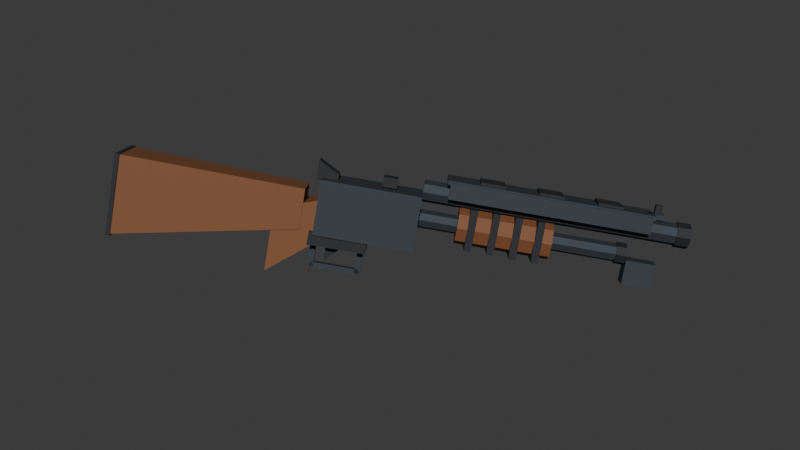 # Source: pre_m42_visible_2026-07-18.blend  (saved by Blender 5.2.44; exported with 4.5.12 LTS)
import bpy
from mathutils import Matrix  # noqa: F401  (used for matrix-valued properties, if any)

bpy.ops.wm.read_factory_settings(use_empty=True)
scene = bpy.context.scene
scene.name = 'Scene'

# ---- collections
col_collection = bpy.data.collections.new('Collection'); scene.collection.children.link(col_collection)
col_shotgun_build = bpy.data.collections.new('SHOTGUN_BUILD'); scene.collection.children.link(col_shotgun_build)

# ---- materials (node trees are filled in below, after node groups)
mat_shotgun_walnut = bpy.data.materials.new('Shotgun_Walnut')
mat_shotgun_walnut.diffuse_color = (0.2, 0.075, 0.025, 1.0)
mat_shotgun_blued_steel = bpy.data.materials.new('Shotgun_Blued_Steel')
mat_shotgun_blued_steel.diffuse_color = (0.055, 0.07, 0.085, 1.0)
mat_shotgun_accent = bpy.data.materials.new('Shotgun_Accent')
mat_shotgun_accent.diffuse_color = (0.012, 0.014, 0.018, 1.0)

# ---- material node trees
mat_shotgun_walnut.use_nodes = True; mat_shotgun_walnut.node_tree.nodes.clear()
_N = mat_shotgun_walnut.node_tree.nodes; _L = mat_shotgun_walnut.node_tree.links
n0 = _N.new('ShaderNodeBsdfPrincipled'); n0.name = 'Principled BSDF'; n0.location = (-200, 100)
n0.inputs[0].default_value = (0.2, 0.075, 0.025, 1.0)
n0.inputs[2].default_value = 0.72
n0.inputs[10].default_value = 0.005
n1 = _N.new('ShaderNodeOutputMaterial'); n1.name = 'Material Output'; n1.location = (200, 100)
_L.new(n0.outputs[0], n1.inputs[0])
n1.is_active_output = True
mat_shotgun_blued_steel.use_nodes = True; mat_shotgun_blued_steel.node_tree.nodes.clear()
_N = mat_shotgun_blued_steel.node_tree.nodes; _L = mat_shotgun_blued_steel.node_tree.links
n0 = _N.new('ShaderNodeBsdfPrincipled'); n0.name = 'Principled BSDF'; n0.location = (-200, 100)
n0.inputs[0].default_value = (0.055, 0.07, 0.085, 1.0)
n0.inputs[1].default_value = 0.68
n0.inputs[2].default_value = 0.72
n0.inputs[10].default_value = 0.005
n1 = _N.new('ShaderNodeOutputMaterial'); n1.name = 'Material Output'; n1.location = (200, 100)
_L.new(n0.outputs[0], n1.inputs[0])
n1.is_active_output = True
mat_shotgun_accent.use_nodes = True; mat_shotgun_accent.node_tree.nodes.clear()
_N = mat_shotgun_accent.node_tree.nodes; _L = mat_shotgun_accent.node_tree.links
n0 = _N.new('ShaderNodeBsdfPrincipled'); n0.name = 'Principled BSDF'; n0.location = (-200, 100)
n0.inputs[0].default_value = (0.012, 0.014, 0.018, 1.0)
n0.inputs[2].default_value = 0.72
n0.inputs[10].default_value = 0.005
n1 = _N.new('ShaderNodeOutputMaterial'); n1.name = 'Material Output'; n1.location = (200, 100)
_L.new(n0.outputs[0], n1.inputs[0])
n1.is_active_output = True

# ---- world
world_world = bpy.data.worlds.new('World'); scene.world = world_world
world_world.use_nodes = True; world_world.node_tree.nodes.clear()
_N = world_world.node_tree.nodes; _L = world_world.node_tree.links
n0 = _N.new('ShaderNodeOutputWorld'); n0.name = 'World Output'; n0.location = (200, 100)
n1 = _N.new('ShaderNodeBackground'); n1.name = 'Background'; n1.location = (-200, 100)
n1.inputs[0].default_value = (0.05088, 0.05088, 0.05088, 1.0)
_L.new(n1.outputs[0], n0.inputs[0])
n0.is_active_output = True
world_world.color = (0.05088, 0.05088, 0.05088)
world_world.sun_shadow_jitter_overblur = 0.0

# ---- meshes
me_cube_043 = bpy.data.meshes.new('Cube.043')
me_cube_043.from_pydata([(0.02, -0.0425, 0.01), (0.02, -0.0425, 0.11), (0.02, 0.0425, 0.01), (0.02, 0.0425, 0.11), (0.2, -0.0425, 0.01), (0.2, -0.0425, 0.11), (0.2, 0.0425, 0.01), (0.2, 0.0425, 0.11), (0.0125, -0.038, -0.0095), (0.0125, -0.038, 0.0155), (0.0125, 0.038, -0.0095), (0.0125, 0.038, 0.0155), (0.1175, -0.038, -0.0095), (0.1175, -0.038, 0.0155), (0.1175, 0.038, -0.0095), (0.1175, 0.038, 0.0155), (0.2, 0.02, 0.116), (0.68, 0.02, 0.116), (0.2, 0.01414, 0.1019), (0.68, 0.01414, 0.1019), (0.2, 0.0, 0.096), (0.68, 0.0, 0.096), (0.2, -0.01414, 0.1019), (0.68, -0.01414, 0.1019), (0.2, -0.02, 0.116), (0.68, -0.02, 0.116), (0.2, -0.01414, 0.1301), (0.68, -0.01414, 0.1301), (0.2, 0.0, 0.136), (0.68, 0.0, 0.136), (0.2, 0.01414, 0.1301), (0.68, 0.01414, 0.1301), (0.656, 0.023, 0.116), (0.68, 0.023, 0.116), (0.656, 0.01626, 0.09974), (0.68, 0.01626, 0.09974), (0.656, 0.0, 0.093), (0.68, 0.0, 0.093), (0.656, -0.01626, 0.09974), (0.68, -0.01626, 0.09974), (0.656, -0.023, 0.116), (0.68, -0.023, 0.116), (0.656, -0.01626, 0.1323), (0.68, -0.01626, 0.1323), (0.656, 0.0, 0.139), (0.68, 0.0, 0.139), (0.656, 0.01626, 0.1323), (0.68, 0.01626, 0.1323), (0.2, 0.017, 0.065), (0.57, 0.017, 0.065), (0.2, 0.01202, 0.05298), (0.57, 0.01202, 0.05298), (0.2, 0.0, 0.048), (0.57, 0.0, 0.048), (0.2, -0.01202, 0.05298), (0.57, -0.01202, 0.05298), (0.2, -0.017, 0.065), (0.57, -0.017, 0.065), (0.2, -0.01202, 0.07702), (0.57, -0.01202, 0.07702), (0.2, 0.0, 0.082), (0.57, 0.0, 0.082), (0.2, 0.01202, 0.07702), (0.57, 0.01202, 0.07702), (0.558, 0.02, 0.065), (0.576, 0.02, 0.065), (0.558, 0.01414, 0.05086), (0.576, 0.01414, 0.05086), (0.558, 0.0, 0.045), (0.576, 0.0, 0.045), (0.558, -0.01414, 0.05086), (0.576, -0.01414, 0.05086), (0.558, -0.02, 0.065), (0.576, -0.02, 0.065), (0.558, -0.01414, 0.07914), (0.576, -0.01414, 0.07914), (0.558, 0.0, 0.085), (0.576, 0.0, 0.085), (0.558, 0.01414, 0.07914), (0.576, 0.01414, 0.07914), (-0.34, -0.052, -0.05), (-0.34, 0.052, -0.05), (-0.34, 0.052, 0.095), (-0.34, -0.052, 0.095), (-0.005, -0.036, 0.015), (-0.005, 0.036, 0.015), (-0.005, 0.036, 0.088), (-0.005, -0.036, 0.088), (-0.055, -0.036, -0.07), (-0.055, 0.036, -0.07), (-0.055, 0.036, 0.045), (-0.055, -0.036, 0.045), (0.045, -0.033, 0.01), (0.045, 0.033, 0.01), (0.045, 0.033, 0.08), (0.045, -0.033, 0.08), (-0.34, -0.054, -0.052), (-0.34, -0.054, 0.096), (-0.34, 0.054, -0.052), (-0.34, 0.054, 0.096), (-0.332, -0.054, -0.052), (-0.332, -0.054, 0.096), (-0.332, 0.054, -0.052), (-0.332, 0.054, 0.096), (0.27, 0.034, 0.065), (0.44, 0.034, 0.065), (0.27, 0.02404, 0.04096), (0.44, 0.02404, 0.04096), (0.27, 0.0, 0.031), (0.44, 0.0, 0.031), (0.27, -0.02404, 0.04096), (0.44, -0.02404, 0.04096), (0.27, -0.034, 0.065), (0.44, -0.034, 0.065), (0.27, -0.02404, 0.08904), (0.44, -0.02404, 0.08904), (0.27, 0.0, 0.099), (0.44, 0.0, 0.099), (0.27, 0.02404, 0.08904), (0.44, 0.02404, 0.08904), (0.2885, -0.0375, 0.0275), (0.2885, -0.0375, 0.1025), (0.2885, 0.0375, 0.0275), (0.2885, 0.0375, 0.1025), (0.3015, -0.0375, 0.0275), (0.3015, -0.0375, 0.1025), (0.3015, 0.0375, 0.0275), (0.3015, 0.0375, 0.1025), (0.3285, -0.0375, 0.0275), (0.3285, -0.0375, 0.1025), (0.3285, 0.0375, 0.0275), (0.3285, 0.0375, 0.1025), (0.3415, -0.0375, 0.0275), (0.3415, -0.0375, 0.1025), (0.3415, 0.0375, 0.0275), (0.3415, 0.0375, 0.1025), (0.3685, -0.0375, 0.0275), (0.3685, -0.0375, 0.1025), (0.3685, 0.0375, 0.0275), (0.3685, 0.0375, 0.1025), (0.3815, -0.0375, 0.0275), (0.3815, -0.0375, 0.1025), (0.3815, 0.0375, 0.0275), (0.3815, 0.0375, 0.1025), (0.4085, -0.0375, 0.0275), (0.4085, -0.0375, 0.1025), (0.4085, 0.0375, 0.0275), (0.4085, 0.0375, 0.1025), (0.4215, -0.0375, 0.0275), (0.4215, -0.0375, 0.1025), (0.4215, 0.0375, 0.0275), (0.4215, 0.0375, 0.1025), (0.24, -0.035, 0.139), (0.24, -0.035, 0.147), (0.24, 0.035, 0.139), (0.24, 0.035, 0.147), (0.61, -0.035, 0.139), (0.61, -0.035, 0.147), (0.61, 0.035, 0.139), (0.61, 0.035, 0.147), (0.245, -0.0385, 0.114), (0.245, -0.0385, 0.144), (0.245, -0.0315, 0.114), (0.245, -0.0315, 0.144), (0.605, -0.0385, 0.114), (0.605, -0.0385, 0.144), (0.605, -0.0315, 0.114), (0.605, -0.0315, 0.144), (0.245, 0.0315, 0.114), (0.245, 0.0315, 0.144), (0.245, 0.0385, 0.114), (0.245, 0.0385, 0.144), (0.605, 0.0315, 0.114), (0.605, 0.0315, 0.144), (0.605, 0.0385, 0.114), (0.605, 0.0385, 0.144), (0.2975, -0.026, 0.146), (0.2975, -0.026, 0.152), (0.2975, 0.026, 0.146), (0.2975, 0.026, 0.152), (0.3425, -0.026, 0.146), (0.3425, -0.026, 0.152), (0.3425, 0.026, 0.146), (0.3425, 0.026, 0.152), (0.4025, -0.026, 0.146), (0.4025, -0.026, 0.152), (0.4025, 0.026, 0.146), (0.4025, 0.026, 0.152), (0.4475, -0.026, 0.146), (0.4475, -0.026, 0.152), (0.4475, 0.026, 0.146), (0.4475, 0.026, 0.152), (0.5075, -0.026, 0.146), (0.5075, -0.026, 0.152), (0.5075, 0.026, 0.146), (0.5075, 0.026, 0.152), (0.5525, -0.026, 0.146), (0.5525, -0.026, 0.152), (0.5525, 0.026, 0.146), (0.5525, 0.026, 0.152), (0.01, -0.016, 0.105), (0.01, 0.016, 0.105), (0.01, 0.016, 0.14), (0.01, -0.016, 0.14), (0.048, -0.014, 0.1), (0.048, 0.014, 0.1), (0.048, 0.014, 0.12), (0.048, -0.014, 0.12), (0.045, -0.01, -0.04), (0.045, 0.01, -0.04), (0.045, 0.01, 0.005), (0.045, -0.01, 0.005), (0.075, -0.01, -0.01), (0.075, 0.01, -0.01), (0.075, 0.01, 0.015), (0.075, -0.01, 0.015), (0.02, -0.006, -0.057), (0.02, -0.006, -0.047), (0.02, 0.006, -0.057), (0.02, 0.006, -0.047), (0.11, -0.006, -0.057), (0.11, -0.006, -0.047), (0.11, 0.006, -0.057), (0.11, 0.006, -0.047), (0.017, -0.006, -0.055), (0.017, -0.006, -0.005), (0.017, 0.006, -0.055), (0.017, 0.006, -0.005), (0.027, -0.006, -0.055), (0.027, -0.006, -0.005), (0.027, 0.006, -0.055), (0.027, 0.006, -0.005), (0.103, -0.006, -0.055), (0.103, -0.006, -0.005), (0.103, 0.006, -0.055), (0.103, 0.006, -0.005), (0.113, -0.006, -0.055), (0.113, -0.006, -0.005), (0.113, 0.006, -0.055), (0.113, 0.006, -0.005), (0.127, -0.013, 0.112), (0.127, -0.013, 0.13), (0.127, 0.013, 0.112), (0.127, 0.013, 0.13), (0.153, -0.013, 0.112), (0.153, -0.013, 0.13), (0.153, 0.013, 0.112), (0.153, 0.013, 0.13), (0.6, -0.011, 0.139), (0.6, -0.011, 0.147), (0.6, 0.011, 0.139), (0.6, 0.011, 0.147), (0.63, -0.011, 0.139), (0.63, -0.011, 0.147), (0.63, 0.011, 0.139), (0.63, 0.011, 0.147), (0.612, -0.006, 0.145), (0.612, -0.006, 0.163), (0.612, 0.006, 0.145), (0.612, 0.006, 0.163), (0.624, -0.006, 0.145), (0.624, -0.006, 0.163), (0.624, 0.006, 0.145), (0.624, 0.006, 0.163), (0.5775, -0.017, 0.0125), (0.5775, -0.017, 0.0575), (0.5775, 0.017, 0.0125), (0.5775, 0.017, 0.0575), (0.6325, -0.017, 0.0125), (0.6325, -0.017, 0.0575), (0.6325, 0.017, 0.0125), (0.6325, 0.017, 0.0575)], [], [(0, 1, 3, 2), (2, 3, 7, 6), (6, 7, 5, 4), (4, 5, 1, 0), (2, 6, 4, 0), (7, 3, 1, 5), (8, 9, 11, 10), (10, 11, 15, 14), (14, 15, 13, 12), (12, 13, 9, 8), (10, 14, 12, 8), (15, 11, 9, 13), (16, 17, 19, 18), (18, 19, 21, 20), (20, 21, 23, 22), (22, 23, 25, 24), (24, 25, 27, 26), (26, 27, 29, 28), (19, 17, 31, 29, 27, 25, 23, 21), (28, 29, 31, 30), (30, 31, 17, 16), (16, 18, 20, 22, 24, 26, 28, 30), (32, 33, 35, 34), (34, 35, 37, 36), (36, 37, 39, 38), (38, 39, 41, 40), (40, 41, 43, 42), (42, 43, 45, 44), (35, 33, 47, 45, 43, 41, 39, 37), (44, 45, 47, 46), (46, 47, 33, 32), (32, 34, 36, 38, 40, 42, 44, 46), (48, 49, 51, 50), (50, 51, 53, 52), (52, 53, 55, 54), (54, 55, 57, 56), (56, 57, 59, 58), (58, 59, 61, 60), (51, 49, 63, 61, 59, 57, 55, 53), (60, 61, 63, 62), (62, 63, 49, 48), (48, 50, 52, 54, 56, 58, 60, 62), (64, 65, 67, 66), (66, 67, 69, 68), (68, 69, 71, 70), (70, 71, 73, 72), (72, 73, 75, 74), (74, 75, 77, 76), (67, 65, 79, 77, 75, 73, 71, 69), (76, 77, 79, 78), (78, 79, 65, 64), (64, 66, 68, 70, 72, 74, 76, 78), (80, 81, 82), (80, 82, 83), (84, 86, 85), (84, 87, 86), (80, 84, 85), (80, 85, 81), (83, 82, 86), (83, 86, 87), (80, 83, 87), (80, 87, 84), (81, 85, 86), (81, 86, 82), (88, 89, 90), (88, 90, 91), (92, 94, 93), (92, 95, 94), (88, 92, 93), (88, 93, 89), (91, 90, 94), (91, 94, 95), (88, 91, 95), (88, 95, 92), (89, 93, 94), (89, 94, 90), (96, 97, 99, 98), (98, 99, 103, 102), (102, 103, 101, 100), (100, 101, 97, 96), (98, 102, 100, 96), (103, 99, 97, 101), (104, 105, 107, 106), (106, 107, 109, 108), (108, 109, 111, 110), (110, 111, 113, 112), (112, 113, 115, 114), (114, 115, 117, 116), (107, 105, 119, 117, 115, 113, 111, 109), (116, 117, 119, 118), (118, 119, 105, 104), (104, 106, 108, 110, 112, 114, 116, 118), (120, 121, 123, 122), (122, 123, 127, 126), (126, 127, 125, 124), (124, 125, 121, 120), (122, 126, 124, 120), (127, 123, 121, 125), (128, 129, 131, 130), (130, 131, 135, 134), (134, 135, 133, 132), (132, 133, 129, 128), (130, 134, 132, 128), (135, 131, 129, 133), (136, 137, 139, 138), (138, 139, 143, 142), (142, 143, 141, 140), (140, 141, 137, 136), (138, 142, 140, 136), (143, 139, 137, 141), (144, 145, 147, 146), (146, 147, 151, 150), (150, 151, 149, 148), (148, 149, 145, 144), (146, 150, 148, 144), (151, 147, 145, 149), (152, 153, 155, 154), (154, 155, 159, 158), (158, 159, 157, 156), (156, 157, 153, 152), (154, 158, 156, 152), (159, 155, 153, 157), (160, 161, 163, 162), (162, 163, 167, 166), (166, 167, 165, 164), (164, 165, 161, 160), (162, 166, 164, 160), (167, 163, 161, 165), (168, 169, 171, 170), (170, 171, 175, 174), (174, 175, 173, 172), (172, 173, 169, 168), (170, 174, 172, 168), (175, 171, 169, 173), (176, 177, 179, 178), (178, 179, 183, 182), (182, 183, 181, 180), (180, 181, 177, 176), (178, 182, 180, 176), (183, 179, 177, 181), (184, 185, 187, 186), (186, 187, 191, 190), (190, 191, 189, 188), (188, 189, 185, 184), (186, 190, 188, 184), (191, 187, 185, 189), (192, 193, 195, 194), (194, 195, 199, 198), (198, 199, 197, 196), (196, 197, 193, 192), (194, 198, 196, 192), (199, 195, 193, 197), (200, 201, 202), (200, 202, 203), (204, 206, 205), (204, 207, 206), (200, 204, 205), (200, 205, 201), (203, 202, 206), (203, 206, 207), (200, 203, 207), (200, 207, 204), (201, 205, 206), (201, 206, 202), (208, 209, 210), (208, 210, 211), (212, 214, 213), (212, 215, 214), (208, 212, 213), (208, 213, 209), (211, 210, 214), (211, 214, 215), (208, 211, 215), (208, 215, 212), (209, 213, 214), (209, 214, 210), (216, 217, 219, 218), (218, 219, 223, 222), (222, 223, 221, 220), (220, 221, 217, 216), (218, 222, 220, 216), (223, 219, 217, 221), (224, 225, 227, 226), (226, 227, 231, 230), (230, 231, 229, 228), (228, 229, 225, 224), (226, 230, 228, 224), (231, 227, 225, 229), (232, 233, 235, 234), (234, 235, 239, 238), (238, 239, 237, 236), (236, 237, 233, 232), (234, 238, 236, 232), (239, 235, 233, 237), (240, 241, 243, 242), (242, 243, 247, 246), (246, 247, 245, 244), (244, 245, 241, 240), (242, 246, 244, 240), (247, 243, 241, 245), (248, 249, 251, 250), (250, 251, 255, 254), (254, 255, 253, 252), (252, 253, 249, 248), (250, 254, 252, 248), (255, 251, 249, 253), (256, 257, 259, 258), (258, 259, 263, 262), (262, 263, 261, 260), (260, 261, 257, 256), (258, 262, 260, 256), (263, 259, 257, 261), (264, 265, 267, 266), (266, 267, 271, 270), (270, 271, 269, 268), (268, 269, 265, 264), (266, 270, 268, 264), (271, 267, 265, 269)])
me_cube_043.polygons.foreach_set('material_index', [1, 1, 1, 1, 1, 1, 2, 2, 2, 2, 2, 2, 1, 1, 1, 1, 1, 1, 1, 1, 1, 1, 2, 2, 2, 2, 2, 2, 2, 2, 2, 2, 1, 1, 1, 1, 1, 1, 1, 1, 1, 1, 2, 2, 2, 2, 2, 2, 2, 2, 2, 2, 0, 0, 0, 0, 0, 0, 0, 0, 0, 0, 0, 0, 0, 0, 0, 0, 0, 0, 0, 0, 0, 0, 0, 0, 2, 2, 2, 2, 2, 2, 0, 0, 0, 0, 0, 0, 0, 0, 0, 0, 2, 2, 2, 2, 2, 2, 2, 2, 2, 2, 2, 2, 2, 2, 2, 2, 2, 2, 2, 2, 2, 2, 2, 2, 1, 1, 1, 1, 1, 1, 1, 1, 1, 1, 1, 1, 1, 1, 1, 1, 1, 1, 2, 2, 2, 2, 2, 2, 2, 2, 2, 2, 2, 2, 2, 2, 2, 2, 2, 2, 2, 2, 2, 2, 2, 2, 2, 2, 2, 2, 2, 2, 2, 2, 2, 2, 2, 2, 2, 2, 2, 2, 2, 2, 1, 1, 1, 1, 1, 1, 1, 1, 1, 1, 1, 1, 1, 1, 1, 1, 1, 1, 2, 2, 2, 2, 2, 2, 1, 1, 1, 1, 1, 1, 2, 2, 2, 2, 2, 2, 1, 1, 1, 1, 1, 1])
_uv = me_cube_043.uv_layers.new(name='UVMap')
_uv.uv.foreach_set('vector', [0.375, 0.0, 0.625, 0.0, 0.625, 0.25, 0.375, 0.25, 0.375, 0.25, 0.625, 0.25, 0.625, 0.5, 0.375, 0.5, 0.375, 0.5, 0.625, 0.5, 0.625, 0.75, 0.375, 0.75, 0.375, 0.75, 0.625, 0.75, 0.625, 1.0, 0.375, 1.0, 0.125, 0.5, 0.375, 0.5, 0.375, 0.75, 0.125, 0.75, 0.625, 0.5, 0.875, 0.5, 0.875, 0.75, 0.625, 0.75, 0.375, 0.0, 0.625, 0.0, 0.625, 0.25, 0.375, 0.25, 0.375, 0.25, 0.625, 0.25, 0.625, 0.5, 0.375, 0.5, 0.375, 0.5, 0.625, 0.5, 0.625, 0.75, 0.375, 0.75, 0.375, 0.75, 0.625, 0.75, 0.625, 1.0, 0.375, 1.0, 0.125, 0.5, 0.375, 0.5, 0.375, 0.75, 0.125, 0.75, 0.625, 0.5, 0.875, 0.5, 0.875, 0.75, 0.625, 0.75, 1.0, 0.5, 1.0, 1.0, 0.875, 1.0, 0.875, 0.5, 0.875, 0.5, 0.875, 1.0, 0.75, 1.0, 0.75, 0.5, 0.75, 0.5, 0.75, 1.0, 0.625, 1.0, 0.625, 0.5, 0.625, 0.5, 0.625, 1.0, 0.5, 1.0, 0.5, 0.5, 0.5, 0.5, 0.5, 1.0, 0.375, 1.0, 0.375, 0.5, 0.375, 0.5, 0.375, 1.0, 0.25, 1.0, 0.25, 0.5, 0.4197, 0.4197, 0.25, 0.49, 0.08029, 0.4197, 0.01, 0.25, 0.08029, 0.08029, 0.25, 0.01, 0.4197, 0.08029, 0.49, 0.25, 0.25, 0.5, 0.25, 1.0, 0.125, 1.0, 0.125, 0.5, 0.125, 0.5, 0.125, 1.0, 0.0, 1.0, 0.0, 0.5, 0.75, 0.49, 0.9197, 0.4197, 0.99, 0.25, 0.9197, 0.08029, 0.75, 0.01, 0.5803, 0.08029, 0.51, 0.25, 0.5803, 0.4197, 1.0, 0.5, 1.0, 1.0, 0.875, 1.0, 0.875, 0.5, 0.875, 0.5, 0.875, 1.0, 0.75, 1.0, 0.75, 0.5, 0.75, 0.5, 0.75, 1.0, 0.625, 1.0, 0.625, 0.5, 0.625, 0.5, 0.625, 1.0, 0.5, 1.0, 0.5, 0.5, 0.5, 0.5, 0.5, 1.0, 0.375, 1.0, 0.375, 0.5, 0.375, 0.5, 0.375, 1.0, 0.25, 1.0, 0.25, 0.5, 0.4197, 0.4197, 0.25, 0.49, 0.08029, 0.4197, 0.01, 0.25, 0.08029, 0.08029, 0.25, 0.01, 0.4197, 0.08029, 0.49, 0.25, 0.25, 0.5, 0.25, 1.0, 0.125, 1.0, 0.125, 0.5, 0.125, 0.5, 0.125, 1.0, 0.0, 1.0, 0.0, 0.5, 0.75, 0.49, 0.9197, 0.4197, 0.99, 0.25, 0.9197, 0.08029, 0.75, 0.01, 0.5803, 0.08029, 0.51, 0.25, 0.5803, 0.4197, 1.0, 0.5, 1.0, 1.0, 0.875, 1.0, 0.875, 0.5, 0.875, 0.5, 0.875, 1.0, 0.75, 1.0, 0.75, 0.5, 0.75, 0.5, 0.75, 1.0, 0.625, 1.0, 0.625, 0.5, 0.625, 0.5, 0.625, 1.0, 0.5, 1.0, 0.5, 0.5, 0.5, 0.5, 0.5, 1.0, 0.375, 1.0, 0.375, 0.5, 0.375, 0.5, 0.375, 1.0, 0.25, 1.0, 0.25, 0.5, 0.4197, 0.4197, 0.25, 0.49, 0.08029, 0.4197, 0.01, 0.25, 0.08029, 0.08029, 0.25, 0.01, 0.4197, 0.08029, 0.49, 0.25, 0.25, 0.5, 0.25, 1.0, 0.125, 1.0, 0.125, 0.5, 0.125, 0.5, 0.125, 1.0, 0.0, 1.0, 0.0, 0.5, 0.75, 0.49, 0.9197, 0.4197, 0.99, 0.25, 0.9197, 0.08029, 0.75, 0.01, 0.5803, 0.08029, 0.51, 0.25, 0.5803, 0.4197, 1.0, 0.5, 1.0, 1.0, 0.875, 1.0, 0.875, 0.5, 0.875, 0.5, 0.875, 1.0, 0.75, 1.0, 0.75, 0.5, 0.75, 0.5, 0.75, 1.0, 0.625, 1.0, 0.625, 0.5, 0.625, 0.5, 0.625, 1.0, 0.5, 1.0, 0.5, 0.5, 0.5, 0.5, 0.5, 1.0, 0.375, 1.0, 0.375, 0.5, 0.375, 0.5, 0.375, 1.0, 0.25, 1.0, 0.25, 0.5, 0.4197, 0.4197, 0.25, 0.49, 0.08029, 0.4197, 0.01, 0.25, 0.08029, 0.08029, 0.25, 0.01, 0.4197, 0.08029, 0.49, 0.25, 0.25, 0.5, 0.25, 1.0, 0.125, 1.0, 0.125, 0.5, 0.125, 0.5, 0.125, 1.0, 0.0, 1.0, 0.0, 0.5, 0.75, 0.49, 0.9197, 0.4197, 0.99, 0.25, 0.9197, 0.08029, 0.75, 0.01, 0.5803, 0.08029, 0.51, 0.25, 0.5803, 0.4197, 0.0, 0.0, 0.0, 0.0, 0.0, 0.0, 0.0, 0.0, 0.0, 0.0, 0.0, 0.0, 0.0, 0.0, 0.0, 0.0, 0.0, 0.0, 0.0, 0.0, 0.0, 0.0, 0.0, 0.0, 0.0, 0.0, 0.0, 0.0, 0.0, 0.0, 0.0, 0.0, 0.0, 0.0, 0.0, 0.0, 0.0, 0.0, 0.0, 0.0, 0.0, 0.0, 0.0, 0.0, 0.0, 0.0, 0.0, 0.0, 0.0, 0.0, 0.0, 0.0, 0.0, 0.0, 0.0, 0.0, 0.0, 0.0, 0.0, 0.0, 0.0, 0.0, 0.0, 0.0, 0.0, 0.0, 0.0, 0.0, 0.0, 0.0, 0.0, 0.0, 0.0, 0.0, 0.0, 0.0, 0.0, 0.0, 0.0, 0.0, 0.0, 0.0, 0.0, 0.0, 0.0, 0.0, 0.0, 0.0, 0.0, 0.0, 0.0, 0.0, 0.0, 0.0, 0.0, 0.0, 0.0, 0.0, 0.0, 0.0, 0.0, 0.0, 0.0, 0.0, 0.0, 0.0, 0.0, 0.0, 0.0, 0.0, 0.0, 0.0, 0.0, 0.0, 0.0, 0.0, 0.0, 0.0, 0.0, 0.0, 0.0, 0.0, 0.0, 0.0, 0.0, 0.0, 0.0, 0.0, 0.0, 0.0, 0.0, 0.0, 0.0, 0.0, 0.0, 0.0, 0.0, 0.0, 0.0, 0.0, 0.0, 0.0, 0.0, 0.0, 0.375, 0.0, 0.625, 0.0, 0.625, 0.25, 0.375, 0.25, 0.375, 0.25, 0.625, 0.25, 0.625, 0.5, 0.375, 0.5, 0.375, 0.5, 0.625, 0.5, 0.625, 0.75, 0.375, 0.75, 0.375, 0.75, 0.625, 0.75, 0.625, 1.0, 0.375, 1.0, 0.125, 0.5, 0.375, 0.5, 0.375, 0.75, 0.125, 0.75, 0.625, 0.5, 0.875, 0.5, 0.875, 0.75, 0.625, 0.75, 1.0, 0.5, 1.0, 1.0, 0.875, 1.0, 0.875, 0.5, 0.875, 0.5, 0.875, 1.0, 0.75, 1.0, 0.75, 0.5, 0.75, 0.5, 0.75, 1.0, 0.625, 1.0, 0.625, 0.5, 0.625, 0.5, 0.625, 1.0, 0.5, 1.0, 0.5, 0.5, 0.5, 0.5, 0.5, 1.0, 0.375, 1.0, 0.375, 0.5, 0.375, 0.5, 0.375, 1.0, 0.25, 1.0, 0.25, 0.5, 0.4197, 0.4197, 0.25, 0.49, 0.08029, 0.4197, 0.01, 0.25, 0.08029, 0.08029, 0.25, 0.01, 0.4197, 0.08029, 0.49, 0.25, 0.25, 0.5, 0.25, 1.0, 0.125, 1.0, 0.125, 0.5, 0.125, 0.5, 0.125, 1.0, 0.0, 1.0, 0.0, 0.5, 0.75, 0.49, 0.9197, 0.4197, 0.99, 0.25, 0.9197, 0.08029, 0.75, 0.01, 0.5803, 0.08029, 0.51, 0.25, 0.5803, 0.4197, 0.375, 0.0, 0.625, 0.0, 0.625, 0.25, 0.375, 0.25, 0.375, 0.25, 0.625, 0.25, 0.625, 0.5, 0.375, 0.5, 0.375, 0.5, 0.625, 0.5, 0.625, 0.75, 0.375, 0.75, 0.375, 0.75, 0.625, 0.75, 0.625, 1.0, 0.375, 1.0, 0.125, 0.5, 0.375, 0.5, 0.375, 0.75, 0.125, 0.75, 0.625, 0.5, 0.875, 0.5, 0.875, 0.75, 0.625, 0.75, 0.375, 0.0, 0.625, 0.0, 0.625, 0.25, 0.375, 0.25, 0.375, 0.25, 0.625, 0.25, 0.625, 0.5, 0.375, 0.5, 0.375, 0.5, 0.625, 0.5, 0.625, 0.75, 0.375, 0.75, 0.375, 0.75, 0.625, 0.75, 0.625, 1.0, 0.375, 1.0, 0.125, 0.5, 0.375, 0.5, 0.375, 0.75, 0.125, 0.75, 0.625, 0.5, 0.875, 0.5, 0.875, 0.75, 0.625, 0.75, 0.375, 0.0, 0.625, 0.0, 0.625, 0.25, 0.375, 0.25, 0.375, 0.25, 0.625, 0.25, 0.625, 0.5, 0.375, 0.5, 0.375, 0.5, 0.625, 0.5, 0.625, 0.75, 0.375, 0.75, 0.375, 0.75, 0.625, 0.75, 0.625, 1.0, 0.375, 1.0, 0.125, 0.5, 0.375, 0.5, 0.375, 0.75, 0.125, 0.75, 0.625, 0.5, 0.875, 0.5, 0.875, 0.75, 0.625, 0.75, 0.375, 0.0, 0.625, 0.0, 0.625, 0.25, 0.375, 0.25, 0.375, 0.25, 0.625, 0.25, 0.625, 0.5, 0.375, 0.5, 0.375, 0.5, 0.625, 0.5, 0.625, 0.75, 0.375, 0.75, 0.375, 0.75, 0.625, 0.75, 0.625, 1.0, 0.375, 1.0, 0.125, 0.5, 0.375, 0.5, 0.375, 0.75, 0.125, 0.75, 0.625, 0.5, 0.875, 0.5, 0.875, 0.75, 0.625, 0.75, 0.375, 0.0, 0.625, 0.0, 0.625, 0.25, 0.375, 0.25, 0.375, 0.25, 0.625, 0.25, 0.625, 0.5, 0.375, 0.5, 0.375, 0.5, 0.625, 0.5, 0.625, 0.75, 0.375, 0.75, 0.375, 0.75, 0.625, 0.75, 0.625, 1.0, 0.375, 1.0, 0.125, 0.5, 0.375, 0.5, 0.375, 0.75, 0.125, 0.75, 0.625, 0.5, 0.875, 0.5, 0.875, 0.75, 0.625, 0.75, 0.375, 0.0, 0.625, 0.0, 0.625, 0.25, 0.375, 0.25, 0.375, 0.25, 0.625, 0.25, 0.625, 0.5, 0.375, 0.5, 0.375, 0.5, 0.625, 0.5, 0.625, 0.75, 0.375, 0.75, 0.375, 0.75, 0.625, 0.75, 0.625, 1.0, 0.375, 1.0, 0.125, 0.5, 0.375, 0.5, 0.375, 0.75, 0.125, 0.75, 0.625, 0.5, 0.875, 0.5, 0.875, 0.75, 0.625, 0.75, 0.375, 0.0, 0.625, 0.0, 0.625, 0.25, 0.375, 0.25, 0.375, 0.25, 0.625, 0.25, 0.625, 0.5, 0.375, 0.5, 0.375, 0.5, 0.625, 0.5, 0.625, 0.75, 0.375, 0.75, 0.375, 0.75, 0.625, 0.75, 0.625, 1.0, 0.375, 1.0, 0.125, 0.5, 0.375, 0.5, 0.375, 0.75, 0.125, 0.75, 0.625, 0.5, 0.875, 0.5, 0.875, 0.75, 0.625, 0.75, 0.375, 0.0, 0.625, 0.0, 0.625, 0.25, 0.375, 0.25, 0.375, 0.25, 0.625, 0.25, 0.625, 0.5, 0.375, 0.5, 0.375, 0.5, 0.625, 0.5, 0.625, 0.75, 0.375, 0.75, 0.375, 0.75, 0.625, 0.75, 0.625, 1.0, 0.375, 1.0, 0.125, 0.5, 0.375, 0.5, 0.375, 0.75, 0.125, 0.75, 0.625, 0.5, 0.875, 0.5, 0.875, 0.75, 0.625, 0.75, 0.375, 0.0, 0.625, 0.0, 0.625, 0.25, 0.375, 0.25, 0.375, 0.25, 0.625, 0.25, 0.625, 0.5, 0.375, 0.5, 0.375, 0.5, 0.625, 0.5, 0.625, 0.75, 0.375, 0.75, 0.375, 0.75, 0.625, 0.75, 0.625, 1.0, 0.375, 1.0, 0.125, 0.5, 0.375, 0.5, 0.375, 0.75, 0.125, 0.75, 0.625, 0.5, 0.875, 0.5, 0.875, 0.75, 0.625, 0.75, 0.375, 0.0, 0.625, 0.0, 0.625, 0.25, 0.375, 0.25, 0.375, 0.25, 0.625, 0.25, 0.625, 0.5, 0.375, 0.5, 0.375, 0.5, 0.625, 0.5, 0.625, 0.75, 0.375, 0.75, 0.375, 0.75, 0.625, 0.75, 0.625, 1.0, 0.375, 1.0, 0.125, 0.5, 0.375, 0.5, 0.375, 0.75, 0.125, 0.75, 0.625, 0.5, 0.875, 0.5, 0.875, 0.75, 0.625, 0.75, 0.0, 0.0, 0.0, 0.0, 0.0, 0.0, 0.0, 0.0, 0.0, 0.0, 0.0, 0.0, 0.0, 0.0, 0.0, 0.0, 0.0, 0.0, 0.0, 0.0, 0.0, 0.0, 0.0, 0.0, 0.0, 0.0, 0.0, 0.0, 0.0, 0.0, 0.0, 0.0, 0.0, 0.0, 0.0, 0.0, 0.0, 0.0, 0.0, 0.0, 0.0, 0.0, 0.0, 0.0, 0.0, 0.0, 0.0, 0.0, 0.0, 0.0, 0.0, 0.0, 0.0, 0.0, 0.0, 0.0, 0.0, 0.0, 0.0, 0.0, 0.0, 0.0, 0.0, 0.0, 0.0, 0.0, 0.0, 0.0, 0.0, 0.0, 0.0, 0.0, 0.0, 0.0, 0.0, 0.0, 0.0, 0.0, 0.0, 0.0, 0.0, 0.0, 0.0, 0.0, 0.0, 0.0, 0.0, 0.0, 0.0, 0.0, 0.0, 0.0, 0.0, 0.0, 0.0, 0.0, 0.0, 0.0, 0.0, 0.0, 0.0, 0.0, 0.0, 0.0, 0.0, 0.0, 0.0, 0.0, 0.0, 0.0, 0.0, 0.0, 0.0, 0.0, 0.0, 0.0, 0.0, 0.0, 0.0, 0.0, 0.0, 0.0, 0.0, 0.0, 0.0, 0.0, 0.0, 0.0, 0.0, 0.0, 0.0, 0.0, 0.0, 0.0, 0.0, 0.0, 0.0, 0.0, 0.0, 0.0, 0.0, 0.0, 0.0, 0.0, 0.375, 0.0, 0.625, 0.0, 0.625, 0.25, 0.375, 0.25, 0.375, 0.25, 0.625, 0.25, 0.625, 0.5, 0.375, 0.5, 0.375, 0.5, 0.625, 0.5, 0.625, 0.75, 0.375, 0.75, 0.375, 0.75, 0.625, 0.75, 0.625, 1.0, 0.375, 1.0, 0.125, 0.5, 0.375, 0.5, 0.375, 0.75, 0.125, 0.75, 0.625, 0.5, 0.875, 0.5, 0.875, 0.75, 0.625, 0.75, 0.375, 0.0, 0.625, 0.0, 0.625, 0.25, 0.375, 0.25, 0.375, 0.25, 0.625, 0.25, 0.625, 0.5, 0.375, 0.5, 0.375, 0.5, 0.625, 0.5, 0.625, 0.75, 0.375, 0.75, 0.375, 0.75, 0.625, 0.75, 0.625, 1.0, 0.375, 1.0, 0.125, 0.5, 0.375, 0.5, 0.375, 0.75, 0.125, 0.75, 0.625, 0.5, 0.875, 0.5, 0.875, 0.75, 0.625, 0.75, 0.375, 0.0, 0.625, 0.0, 0.625, 0.25, 0.375, 0.25, 0.375, 0.25, 0.625, 0.25, 0.625, 0.5, 0.375, 0.5, 0.375, 0.5, 0.625, 0.5, 0.625, 0.75, 0.375, 0.75, 0.375, 0.75, 0.625, 0.75, 0.625, 1.0, 0.375, 1.0, 0.125, 0.5, 0.375, 0.5, 0.375, 0.75, 0.125, 0.75, 0.625, 0.5, 0.875, 0.5, 0.875, 0.75, 0.625, 0.75, 0.375, 0.0, 0.625, 0.0, 0.625, 0.25, 0.375, 0.25, 0.375, 0.25, 0.625, 0.25, 0.625, 0.5, 0.375, 0.5, 0.375, 0.5, 0.625, 0.5, 0.625, 0.75, 0.375, 0.75, 0.375, 0.75, 0.625, 0.75, 0.625, 1.0, 0.375, 1.0, 0.125, 0.5, 0.375, 0.5, 0.375, 0.75, 0.125, 0.75, 0.625, 0.5, 0.875, 0.5, 0.875, 0.75, 0.625, 0.75, 0.375, 0.0, 0.625, 0.0, 0.625, 0.25, 0.375, 0.25, 0.375, 0.25, 0.625, 0.25, 0.625, 0.5, 0.375, 0.5, 0.375, 0.5, 0.625, 0.5, 0.625, 0.75, 0.375, 0.75, 0.375, 0.75, 0.625, 0.75, 0.625, 1.0, 0.375, 1.0, 0.125, 0.5, 0.375, 0.5, 0.375, 0.75, 0.125, 0.75, 0.625, 0.5, 0.875, 0.5, 0.875, 0.75, 0.625, 0.75, 0.375, 0.0, 0.625, 0.0, 0.625, 0.25, 0.375, 0.25, 0.375, 0.25, 0.625, 0.25, 0.625, 0.5, 0.375, 0.5, 0.375, 0.5, 0.625, 0.5, 0.625, 0.75, 0.375, 0.75, 0.375, 0.75, 0.625, 0.75, 0.625, 1.0, 0.375, 1.0, 0.125, 0.5, 0.375, 0.5, 0.375, 0.75, 0.125, 0.75, 0.625, 0.5, 0.875, 0.5, 0.875, 0.75, 0.625, 0.75, 0.375, 0.0, 0.625, 0.0, 0.625, 0.25, 0.375, 0.25, 0.375, 0.25, 0.625, 0.25, 0.625, 0.5, 0.375, 0.5, 0.375, 0.5, 0.625, 0.5, 0.625, 0.75, 0.375, 0.75, 0.375, 0.75, 0.625, 0.75, 0.625, 1.0, 0.375, 1.0, 0.125, 0.5, 0.375, 0.5, 0.375, 0.75, 0.125, 0.75, 0.625, 0.5, 0.875, 0.5, 0.875, 0.75, 0.625, 0.75])
me_cube_043.materials.append(mat_shotgun_walnut)
me_cube_043.materials.append(mat_shotgun_blued_steel)
me_cube_043.materials.append(mat_shotgun_accent)
me_cube_043.update()
me_cube_063 = bpy.data.meshes.new('Cube.063')
me_cube_063.from_pydata([(-0.51, -0.055, -0.11), (-0.51, -0.055, 0.11), (-0.51, 0.055, -0.11), (-0.51, 0.055, 0.11), (0.51, -0.055, -0.11), (0.51, -0.055, 0.11), (0.51, 0.055, -0.11), (0.51, 0.055, 0.11)], [], [(0, 1, 3, 2), (2, 3, 7, 6), (6, 7, 5, 4), (4, 5, 1, 0), (2, 6, 4, 0), (7, 3, 1, 5)])
_uv = me_cube_063.uv_layers.new(name='UVMap')
_uv.uv.foreach_set('vector', [0.375, 0.0, 0.625, 0.0, 0.625, 0.25, 0.375, 0.25, 0.375, 0.25, 0.625, 0.25, 0.625, 0.5, 0.375, 0.5, 0.375, 0.5, 0.625, 0.5, 0.625, 0.75, 0.375, 0.75, 0.375, 0.75, 0.625, 0.75, 0.625, 1.0, 0.375, 1.0, 0.125, 0.5, 0.375, 0.5, 0.375, 0.75, 0.125, 0.75, 0.625, 0.5, 0.875, 0.5, 0.875, 0.75, 0.625, 0.75])
me_cube_063.materials.append(mat_shotgun_accent)
me_cube_063.update()

# ---- objects
ob_asset_ps1_ww2_pump_shotgun_01 = bpy.data.objects.new('Asset_PS1_WW2_Pump_Shotgun_01', me_cube_043)
ob_collision_ps1_ww2_pump_shotgun_01_001 = bpy.data.objects.new('COLLISION_PS1_WW2_Pump_Shotgun_01.001', me_cube_063)

# ---- transforms, parenting, visibility, modifiers, constraints
ob_asset_ps1_ww2_pump_shotgun_01.location = (-0.06, 0.0, -0.06)
ob_asset_ps1_ww2_pump_shotgun_01.rotation_euler = (-0.279, 0.156, 0.6191)
ob_collision_ps1_ww2_pump_shotgun_01_001.location = (0.11, 0.0, -0.018)
ob_collision_ps1_ww2_pump_shotgun_01_001.hide_render = True
ob_collision_ps1_ww2_pump_shotgun_01_001.display_type = 'WIRE'

# ---- collection membership
col_shotgun_build.objects.link(ob_asset_ps1_ww2_pump_shotgun_01)
col_shotgun_build.objects.link(ob_collision_ps1_ww2_pump_shotgun_01_001)

# ---- scene / render settings (as saved in the file)
scene.frame_start = 1; scene.frame_end = 250; scene.frame_set(1)
scene.render.engine = 'BLENDER_EEVEE_NEXT'
scene.render.bake_bias = 0.0
scene.render.bake_samples = 0
scene.render.compositor_device = 'GPU'
scene.eevee.use_volume_custom_range = False
scene.eevee.fast_gi_thickness_near = 0.1
scene.eevee.fast_gi_thickness_far = 0.0
scene.eevee.ray_tracing_options.screen_trace_thickness = 0.1
bpy.context.view_layer.update()

# ---- added for rendering (the .blend has no active camera and no usable light): camera, sun
cam_auto = bpy.data.cameras.new('AutoCamera')
cam_auto.lens = 50.0
cam_auto.sensor_width = 36.0
cam_auto.clip_end = 1000.0
ob_auto_camera = bpy.data.objects.new('AutoCamera', cam_auto)
scene.collection.objects.link(ob_auto_camera)
ob_auto_camera.location = (1.21266, -1.25328, 0.867883)
ob_auto_camera.rotation_euler = (1.09748, -7.21219e-08, 0.694738)
scene.camera = ob_auto_camera
light_auto_sun = bpy.data.lights.new('AutoSun', 'SUN')
light_auto_sun.energy = 3.0
light_auto_sun.angle = 0.0523599
ob_auto_sun = bpy.data.objects.new('AutoSun', light_auto_sun)
scene.collection.objects.link(ob_auto_sun)
ob_auto_sun.rotation_euler = (0.872665, 0.174533, 0.523599)
bpy.context.view_layer.update()
